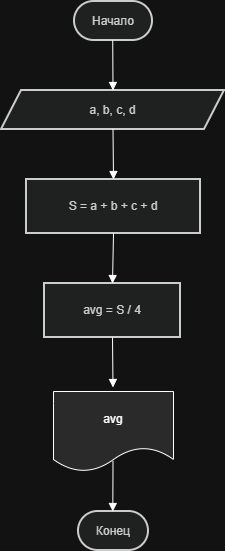

The diagram above was exported from draw.io. Its source (the exported page's mxGraphModel, read from the mxfile embedded in the PNG):
<mxGraphModel dx="1030" dy="640" grid="1" gridSize="10" guides="1" tooltips="1" connect="1" arrows="1" fold="1" page="1" pageScale="1" pageWidth="827" pageHeight="1169" math="0" shadow="0">
  <root>
    <mxCell id="0" />
    <mxCell id="1" parent="0" />
    <mxCell id="-Mk8FON3k_Usir68lruT-1" parent="1" style="rounded=1;whiteSpace=wrap;arcSize=50;strokeWidth=2;fillColor=light-dark(#eeeeee,#1f2020);strokeColor=light-dark(#999999,#cccccc);fontColor=light-dark(#333333,#cccccc);" value="Начало" vertex="1">
      <mxGeometry height="39" width="78" x="333" y="30" as="geometry" />
    </mxCell>
    <mxCell id="-Mk8FON3k_Usir68lruT-2" parent="1" style="shape=parallelogram;perimeter=parallelogramPerimeter;fixedSize=1;strokeWidth=2;whiteSpace=wrap;fillColor=light-dark(#eeeeee,#1f2020);strokeColor=light-dark(#999999,#cccccc);fontColor=light-dark(#333333,#cccccc);" value="a, b, c, d" vertex="1">
      <mxGeometry height="39" width="223" x="260" y="119" as="geometry" />
    </mxCell>
    <mxCell id="-Mk8FON3k_Usir68lruT-3" parent="1" style="whiteSpace=wrap;strokeWidth=2;fillColor=light-dark(#eeeeee,#1f2020);strokeColor=light-dark(#999999,#cccccc);fontColor=light-dark(#333333,#cccccc);" value="S = a + b + c + d" vertex="1">
      <mxGeometry height="54" width="174" x="285" y="208" as="geometry" />
    </mxCell>
    <mxCell id="-Mk8FON3k_Usir68lruT-4" parent="1" style="whiteSpace=wrap;strokeWidth=2;fillColor=light-dark(#eeeeee,#1f2020);strokeColor=light-dark(#999999,#cccccc);fontColor=light-dark(#333333,#cccccc);" value="avg = S / 4" vertex="1">
      <mxGeometry height="54" width="136" x="303" y="312" as="geometry" />
    </mxCell>
    <mxCell id="-Mk8FON3k_Usir68lruT-6" parent="1" style="rounded=1;whiteSpace=wrap;arcSize=50;strokeWidth=2;fillColor=light-dark(#eeeeee,#1f2020);strokeColor=light-dark(#999999,#cccccc);fontColor=light-dark(#333333,#cccccc);" value="Конец" vertex="1">
      <mxGeometry height="39" width="70" x="337" y="540" as="geometry" />
    </mxCell>
    <mxCell id="-Mk8FON3k_Usir68lruT-7" edge="1" parent="1" source="-Mk8FON3k_Usir68lruT-1" style="curved=1;startArrow=none;endArrow=block;exitX=0.49;exitY=1;entryX=0.5;entryY=0;rounded=0;" target="-Mk8FON3k_Usir68lruT-2" value="">
      <mxGeometry relative="1" as="geometry">
        <Array as="points" />
      </mxGeometry>
    </mxCell>
    <mxCell id="-Mk8FON3k_Usir68lruT-8" edge="1" parent="1" source="-Mk8FON3k_Usir68lruT-2" style="curved=1;startArrow=none;endArrow=block;exitX=0.5;exitY=1;entryX=0.5;entryY=0;rounded=0;" target="-Mk8FON3k_Usir68lruT-3" value="">
      <mxGeometry relative="1" as="geometry">
        <Array as="points" />
      </mxGeometry>
    </mxCell>
    <mxCell id="-Mk8FON3k_Usir68lruT-9" edge="1" parent="1" source="-Mk8FON3k_Usir68lruT-3" style="curved=1;startArrow=none;endArrow=block;exitX=0.5;exitY=1;entryX=0.5;entryY=0;rounded=0;" target="-Mk8FON3k_Usir68lruT-4" value="">
      <mxGeometry relative="1" as="geometry">
        <Array as="points" />
      </mxGeometry>
    </mxCell>
    <mxCell id="-Mk8FON3k_Usir68lruT-10" edge="1" parent="1" source="-Mk8FON3k_Usir68lruT-4" style="curved=1;startArrow=none;endArrow=block;exitX=0.5;exitY=1;entryX=0.5;entryY=0;rounded=0;" value="">
      <mxGeometry relative="1" as="geometry">
        <Array as="points" />
        <mxPoint x="371.5" y="416" as="targetPoint" />
      </mxGeometry>
    </mxCell>
    <mxCell id="-Mk8FON3k_Usir68lruT-11" edge="1" parent="1" style="curved=1;startArrow=none;endArrow=block;exitX=0.5;exitY=1;entryX=0.49;entryY=0;rounded=0;" target="-Mk8FON3k_Usir68lruT-6" value="">
      <mxGeometry relative="1" as="geometry">
        <Array as="points" />
        <mxPoint x="371.5" y="490" as="sourcePoint" />
      </mxGeometry>
    </mxCell>
    <mxCell id="-Mk8FON3k_Usir68lruT-12" parent="1" style="shape=document;whiteSpace=wrap;html=1;boundedLbl=1;fillColor=light-dark(#FFFFFF,#2A2A2A);" value="avg" vertex="1">
      <mxGeometry height="80" width="120" x="312" y="420" as="geometry" />
    </mxCell>
  </root>
</mxGraphModel>